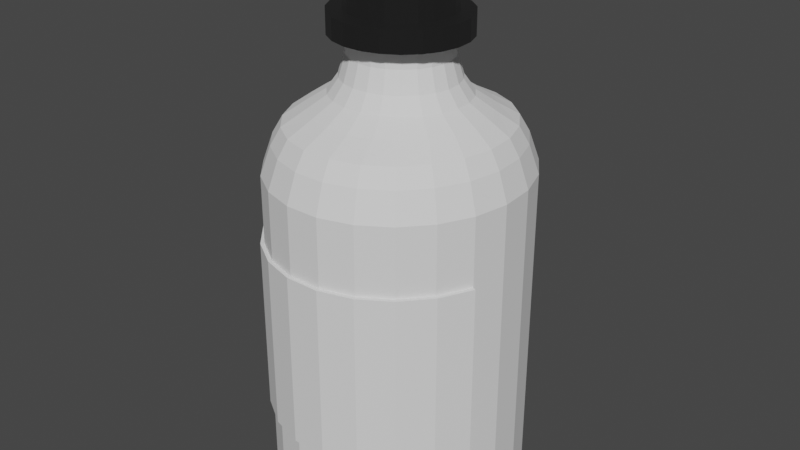 # Source: M_Flasche.blend  (saved by Blender 2.80.75; exported with 4.5.12 LTS)
import bpy
from mathutils import Matrix  # noqa: F401  (used for matrix-valued properties, if any)

bpy.ops.wm.read_factory_settings(use_empty=True)
scene = bpy.context.scene
scene.name = 'Scene'

# ---- collections
col_collection = bpy.data.collections.new('Collection'); scene.collection.children.link(col_collection)

# ---- materials (node trees are filled in below, after node groups)
mat_mat_deckel = bpy.data.materials.new('Mat_Deckel')
mat_mat_deckel.use_transparent_shadow = False

# ---- material node trees
mat_mat_deckel.use_nodes = True; mat_mat_deckel.node_tree.nodes.clear()
_N = mat_mat_deckel.node_tree.nodes; _L = mat_mat_deckel.node_tree.links
n0 = _N.new('ShaderNodeOutputMaterial'); n0.name = 'Material Output'; n0.location = (300, 300)
n1 = _N.new('ShaderNodeBsdfPrincipled'); n1.name = 'Principled BSDF'; n1.location = (10, 300)
n1.distribution = 'GGX'
n1.subsurface_method = 'BURLEY'
n1.inputs[0].default_value = (0.0, 0.0, 0.0, 1.0)
n1.inputs[3].default_value = 1.45
n1.inputs[13].default_value = 0.1227
n1.inputs[27].default_value = (0.01089, 0.01089, 0.01089, 1.0)
n1.inputs[28].default_value = 1.0
_L.new(n1.outputs[0], n0.inputs[0])
n0.is_active_output = True

# ---- world
world_world = bpy.data.worlds.new('World'); scene.world = world_world
world_world.use_nodes = True; world_world.node_tree.nodes.clear()
_N = world_world.node_tree.nodes; _L = world_world.node_tree.links
n0 = _N.new('ShaderNodeOutputWorld'); n0.name = 'World Output'; n0.location = (300, 300)
n1 = _N.new('ShaderNodeBackground'); n1.name = 'Background'; n1.location = (10, 300)
n1.inputs[0].default_value = (0.05088, 0.05088, 0.05088, 1.0)
_L.new(n1.outputs[0], n0.inputs[0])
n0.is_active_output = True
world_world.color = (0.05088, 0.05088, 0.05088)
world_world.use_sun_shadow = False
world_world.sun_shadow_jitter_overblur = 0.0

# ---- meshes
me_cylinder_001 = bpy.data.meshes.new('Cylinder.001')
me_cylinder_001.from_pydata([(7.386e-09, 0.2991, 0.0), (5.47e-09, 0.3352, 0.8387), (0.07653, 0.288, 0.0), (0.08578, 0.3228, 0.8387), (0.1474, 0.2555, 0.0), (0.1652, 0.2864, 0.8387), (0.2073, 0.2041, 0.0), (0.2324, 0.2288, 0.8387), (0.2518, 0.1376, 0.0), (0.2823, 0.1542, 0.8387), (0.2777, 0.06084, 0.0), (0.3113, 0.0682, 0.8387), (0.283, -0.02041, 0.0), (0.3172, -0.02287, 0.8387), (0.2673, -0.1001, 0.0), (0.2996, -0.1123, 0.8387), (0.2317, -0.1725, 0.0), (0.2597, -0.1933, 0.8387), (0.179, -0.232, 0.0), (0.2006, -0.26, 0.8387), (0.113, -0.2743, 0.0), (0.1267, -0.3074, 0.8387), (0.03862, -0.2963, 0.0), (0.04329, -0.3321, 0.8387), (-0.03862, -0.2963, 0.0), (-0.04329, -0.3321, 0.8387), (-0.113, -0.2743, 0.0), (-0.1267, -0.3074, 0.8387), (-0.179, -0.232, 0.0), (-0.2006, -0.26, 0.8387), (-0.2317, -0.1725, 0.0), (-0.2597, -0.1933, 0.8387), (-0.2673, -0.1001, 0.0), (-0.2996, -0.1123, 0.8387), (-0.283, -0.02041, 0.0), (-0.3172, -0.02287, 0.8387), (-0.2777, 0.06084, 0.0), (-0.3113, 0.0682, 0.8387), (-0.2518, 0.1376, 0.0), (-0.2823, 0.1542, 0.8387), (-0.2073, 0.2041, 0.0), (-0.2324, 0.2288, 0.8387), (-0.1474, 0.2555, 0.0), (-0.1652, 0.2864, 0.8387), (-0.07653, 0.288, 0.0), (-0.08578, 0.3228, 0.8387), (1.109e-08, 0.2832, 0.9537), (0.07246, 0.2727, 0.9537), (0.1395, 0.2419, 0.9537), (0.1963, 0.1933, 0.9537), (0.2385, 0.1303, 0.9537), (0.263, 0.05761, 0.9537), (0.2679, -0.01932, 0.9537), (0.2531, -0.09482, 0.9537), (0.2194, -0.1633, 0.9537), (0.1695, -0.2196, 0.9537), (0.107, -0.2597, 0.9537), (0.03657, -0.2805, 0.9537), (-0.03657, -0.2805, 0.9537), (-0.107, -0.2597, 0.9537), (-0.1695, -0.2196, 0.9537), (-0.2194, -0.1633, 0.9537), (-0.2531, -0.09482, 0.9537), (-0.2679, -0.01932, 0.9537), (-0.263, 0.05761, 0.9537), (-0.2385, 0.1303, 0.9537), (-0.1963, 0.1933, 0.9537), (-0.1395, 0.2419, 0.9537), (-0.07246, 0.2727, 0.9537), (1.042e-08, 0.2177, 0.9869), (0.06033, 0.2096, 0.9869), (0.1162, 0.186, 0.9869), (0.1634, 0.1486, 0.9869), (0.1985, 0.1002, 0.9869), (0.2189, 0.0443, 0.9869), (0.2231, -0.01485, 0.9869), (0.2107, -0.07289, 0.9869), (0.1827, -0.1255, 0.9869), (0.1411, -0.1689, 0.9869), (0.08908, -0.1997, 0.9869), (0.03045, -0.2157, 0.9869), (-0.03045, -0.2157, 0.9869), (-0.08908, -0.1997, 0.9869), (-0.1411, -0.1689, 0.9869), (-0.1827, -0.1255, 0.9869), (-0.2107, -0.07289, 0.9869), (-0.2231, -0.01485, 0.9869), (-0.2189, 0.0443, 0.9869), (-0.1985, 0.1002, 0.9869), (-0.1634, 0.1486, 0.9869), (-0.1162, 0.186, 0.9869), (-0.06033, 0.2096, 0.9869), (-0.04633, 0.161, 1.02), (-0.08922, 0.1428, 1.02), (-0.1255, 0.1141, 1.02), (-0.1525, 0.07692, 1.02), (-0.1681, 0.03402, 1.02), (-0.1713, -0.0114, 1.02), (-0.1618, -0.05598, 1.02), (-0.1403, -0.0964, 1.02), (-0.1084, -0.1297, 1.02), (-0.06841, -0.1533, 1.02), (-0.02338, -0.1656, 1.02), (0.02338, -0.1656, 1.02), (0.06841, -0.1533, 1.02), (0.1084, -0.1297, 1.02), (0.1403, -0.0964, 1.02), (0.1618, -0.05598, 1.02), (0.1713, -0.0114, 1.02), (0.1681, 0.03402, 1.02), (0.1525, 0.07692, 1.02), (0.1255, 0.1141, 1.02), (0.08922, 0.1428, 1.02), (0.04633, 0.161, 1.02), (1.123e-08, 0.1672, 1.02), (-0.08578, 0.3228, 0.03975), (-0.1652, 0.2864, 0.03975), (-0.2324, 0.2288, 0.03975), (-0.2823, 0.1542, 0.03975), (-0.3113, 0.0682, 0.03975), (-0.3172, -0.02287, 0.03975), (-0.2996, -0.1123, 0.03975), (-0.2597, -0.1933, 0.03975), (-0.2006, -0.26, 0.03975), (-0.1267, -0.3074, 0.03975), (-0.04329, -0.3321, 0.03975), (0.04329, -0.3321, 0.03975), (0.1267, -0.3074, 0.03975), (0.2006, -0.26, 0.03975), (0.2597, -0.1933, 0.03975), (0.2996, -0.1123, 0.03975), (0.3172, -0.02287, 0.03975), (0.3113, 0.0682, 0.03975), (0.2823, 0.1542, 0.03975), (0.2324, 0.2288, 0.03975), (0.1652, 0.2864, 0.03975), (0.08578, 0.3228, 0.03975), (5.47e-09, 0.3352, 0.03975), (-0.1524, 0.2642, 0.9106), (-0.2763, -0.1035, 0.9106), (0.03993, -0.3063, 0.9106), (0.2926, -0.0211, 0.9106), (-0.07912, 0.2977, 0.9106), (-0.2871, 0.0629, 0.9106), (-0.2926, -0.0211, 0.9106), (-0.1168, -0.2836, 0.9106), (-0.03993, -0.3063, 0.9106), (0.07912, 0.2977, 0.9106), (8.282e-09, 0.3092, 0.9106), (0.2396, -0.1783, 0.9106), (0.2763, -0.1035, 0.9106), (0.2143, 0.211, 0.9106), (0.1524, 0.2642, 0.9106), (-0.2143, 0.211, 0.9106), (-0.2604, 0.1422, 0.9106), (-0.2396, -0.1783, 0.9106), (-0.1851, -0.2398, 0.9106), (0.1168, -0.2836, 0.9106), (0.1851, -0.2398, 0.9106), (0.2871, 0.0629, 0.9106), (0.2604, 0.1422, 0.9106), (-0.039, 0.1355, 1.058), (-0.07511, 0.1202, 1.058), (-0.1056, 0.09606, 1.058), (-0.1283, 0.06475, 1.058), (-0.1415, 0.02864, 1.058), (-0.1442, -0.009602, 1.058), (-0.1362, -0.04713, 1.058), (-0.1181, -0.08116, 1.058), (-0.09122, -0.1092, 1.058), (-0.05759, -0.1291, 1.058), (-0.01968, -0.1394, 1.058), (0.01968, -0.1394, 1.058), (0.05759, -0.1291, 1.058), (0.09122, -0.1092, 1.058), (0.1181, -0.08116, 1.058), (0.1362, -0.04713, 1.058), (0.1442, -0.01095, 1.058), (0.1415, 0.02864, 1.058), (0.1283, 0.06475, 1.058), (0.1056, 0.09606, 1.058), (0.07511, 0.1202, 1.058), (0.039, 0.1355, 1.058), (1.081e-08, 0.1407, 1.058), (-0.03457, 0.1201, 1.111), (-0.06657, 0.1066, 1.111), (-0.09364, 0.08515, 1.111), (-0.1138, 0.0574, 1.111), (-0.1254, 0.02539, 1.111), (-0.1278, -0.008506, 1.111), (-0.1207, -0.04177, 1.111), (-0.1047, -0.07193, 1.111), (-0.08086, -0.09675, 1.111), (-0.05104, -0.1144, 1.111), (-0.01745, -0.1236, 1.111), (0.01745, -0.1236, 1.111), (0.05104, -0.1144, 1.111), (0.08086, -0.09675, 1.111), (0.1047, -0.07193, 1.111), (0.1207, -0.04177, 1.111), (0.1278, -0.008506, 1.111), (0.1254, 0.02539, 1.111), (0.1138, 0.0574, 1.111), (0.09364, 0.08515, 1.111), (0.06657, 0.1066, 1.111), (0.03457, 0.1201, 1.111), (1.159e-08, 0.1247, 1.111), (-0.03483, 0.121, 1.159), (-0.06708, 0.1074, 1.159), (-0.09435, 0.0858, 1.159), (-0.1146, 0.05783, 1.159), (-0.1264, 0.02558, 1.159), (-0.1288, -0.008571, 1.159), (-0.1216, -0.04209, 1.159), (-0.1055, -0.07248, 1.159), (-0.08147, -0.09749, 1.159), (-0.05143, -0.1153, 1.159), (-0.01758, -0.1245, 1.159), (0.01758, -0.1245, 1.159), (0.05143, -0.1153, 1.159), (0.08147, -0.09749, 1.159), (0.1055, -0.07248, 1.159), (0.1216, -0.04209, 1.159), (0.1288, -0.008571, 1.159), (0.1264, 0.02558, 1.159), (0.1146, 0.05783, 1.159), (0.09435, 0.0858, 1.159), (0.06708, 0.1074, 1.159), (0.03483, 0.121, 1.159), (1.234e-08, 0.1257, 1.159), (0.2996, -0.1123, 0.6649), (0.2597, -0.1933, 0.6649), (0.2006, -0.26, 0.6649), (0.1267, -0.3074, 0.6649), (0.04329, -0.3321, 0.6649), (-0.04329, -0.3321, 0.6649), (-0.1267, -0.3074, 0.6649), (-0.2006, -0.26, 0.6649), (-0.2597, -0.1933, 0.6649), (-0.2996, -0.1123, 0.6649), (-0.2996, -0.1123, 0.2136), (-0.2597, -0.1933, 0.2136), (-0.2006, -0.26, 0.2136), (-0.1267, -0.3074, 0.2136), (-0.04329, -0.3321, 0.2136), (0.04329, -0.3321, 0.2136), (0.1267, -0.3074, 0.2136), (0.2006, -0.26, 0.2136), (0.2597, -0.1933, 0.2136), (0.2996, -0.1123, 0.2136)], [], [(137, 1, 3, 136), (136, 3, 5, 135), (135, 5, 7, 134), (134, 7, 9, 133), (133, 9, 11, 132), (132, 11, 13, 131), (131, 13, 15, 130), (130, 15, 17, 129), (129, 17, 19, 128), (128, 19, 21, 127), (127, 21, 23, 126), (126, 23, 25, 125), (125, 25, 27, 124), (124, 27, 29, 123), (123, 29, 31, 122), (122, 31, 33, 121), (121, 33, 35, 120), (120, 35, 37, 119), (119, 37, 39, 118), (118, 39, 41, 117), (117, 41, 43, 116), (159, 160, 50, 51), (116, 43, 45, 115), (115, 45, 1, 137), (0, 2, 4, 6, 8, 10, 12, 14, 16, 18, 20, 22, 24, 26, 28, 30, 32, 34, 36, 38, 40, 42, 44), (51, 50, 73, 74), (157, 158, 55, 56), (155, 156, 60, 61), (153, 154, 65, 66), (151, 152, 48, 49), (149, 150, 53, 54), (147, 148, 46, 47), (145, 146, 58, 59), (143, 144, 63, 64), (148, 142, 68, 46), (141, 159, 51, 52), (140, 157, 56, 57), (139, 155, 61, 62), (138, 153, 66, 67), (160, 151, 49, 50), (158, 149, 54, 55), (156, 145, 59, 60), (154, 143, 64, 65), (152, 147, 47, 48), (150, 141, 52, 53), (146, 140, 57, 58), (144, 139, 62, 63), (142, 138, 67, 68), (66, 65, 88, 89), (59, 58, 81, 82), (52, 51, 74, 75), (67, 66, 89, 90), (60, 59, 82, 83), (53, 52, 75, 76), (68, 67, 90, 91), (61, 60, 83, 84), (54, 53, 76, 77), (46, 68, 91, 69), (47, 46, 69, 70), (62, 61, 84, 85), (55, 54, 77, 78), (48, 47, 70, 71), (63, 62, 85, 86), (56, 55, 78, 79), (49, 48, 71, 72), (64, 63, 86, 87), (57, 56, 79, 80), (50, 49, 72, 73), (65, 64, 87, 88), (58, 57, 80, 81), (75, 74, 109, 108), (72, 71, 112, 111), (89, 88, 95, 94), (86, 85, 98, 97), (81, 80, 103, 102), (78, 77, 106, 105), (73, 72, 111, 110), (70, 69, 114, 113), (77, 76, 107, 106), (91, 90, 93, 92), (83, 82, 101, 100), (28, 123, 122, 30), (84, 83, 100, 99), (76, 75, 108, 107), (90, 89, 94, 93), (87, 86, 97, 96), (82, 81, 102, 101), (79, 78, 105, 104), (74, 73, 110, 109), (71, 70, 113, 112), (88, 87, 96, 95), (85, 84, 99, 98), (69, 91, 92, 114), (17, 15, 150, 149), (14, 130, 129, 16), (0, 137, 136, 2), (80, 79, 104, 103), (30, 122, 121, 32), (16, 129, 128, 18), (2, 136, 135, 4), (32, 121, 120, 34), (18, 128, 127, 20), (4, 135, 134, 6), (34, 120, 119, 36), (20, 127, 126, 22), (6, 134, 133, 8), (36, 119, 118, 38), (22, 126, 125, 24), (8, 133, 132, 10), (38, 118, 117, 40), (24, 125, 124, 26), (10, 132, 131, 12), (40, 117, 116, 42), (26, 124, 123, 28), (12, 131, 130, 14), (42, 116, 115, 44), (45, 43, 138, 142), (25, 23, 140, 146), (43, 41, 153, 138), (3, 1, 148, 147), (35, 33, 139, 144), (9, 7, 151, 160), (27, 25, 146, 145), (11, 9, 160, 159), (44, 115, 137, 0), (19, 17, 149, 158), (37, 35, 144, 143), (21, 19, 158, 157), (29, 27, 145, 156), (1, 45, 142, 148), (31, 29, 156, 155), (39, 37, 143, 154), (13, 11, 159, 141), (41, 39, 154, 153), (5, 3, 147, 152), (23, 21, 157, 140), (7, 5, 152, 151), (15, 13, 141, 150), (33, 31, 155, 139), (99, 100, 169, 168), (106, 107, 176, 175), (93, 94, 163, 162), (92, 93, 162, 161), (114, 92, 161, 183), (108, 109, 178, 177), (95, 96, 165, 164), (105, 106, 175, 174), (94, 95, 164, 163), (110, 111, 180, 179), (96, 97, 166, 165), (101, 102, 171, 170), (112, 113, 182, 181), (111, 112, 181, 180), (98, 99, 168, 167), (97, 98, 167, 166), (100, 101, 170, 169), (107, 108, 177, 176), (102, 103, 172, 171), (109, 110, 179, 178), (103, 104, 173, 172), (113, 114, 183, 182), (104, 105, 174, 173), (165, 166, 189, 188), (166, 167, 190, 189), (181, 182, 205, 204), (167, 168, 191, 190), (182, 183, 206, 205), (161, 162, 185, 184), (169, 170, 193, 192), (168, 169, 192, 191), (176, 177, 200, 199), (171, 172, 195, 194), (170, 171, 194, 193), (178, 179, 202, 201), (173, 174, 197, 196), (172, 173, 196, 195), (162, 163, 186, 185), (175, 176, 199, 198), (174, 175, 198, 197), (183, 161, 184, 206), (164, 165, 188, 187), (177, 178, 201, 200), (163, 164, 187, 186), (180, 181, 204, 203), (179, 180, 203, 202), (187, 188, 211, 210), (200, 201, 224, 223), (186, 187, 210, 209), (203, 204, 227, 226), (202, 203, 226, 225), (188, 189, 212, 211), (189, 190, 213, 212), (204, 205, 228, 227), (190, 191, 214, 213), (205, 206, 229, 228), (184, 185, 208, 207), (192, 193, 216, 215), (191, 192, 215, 214), (199, 200, 223, 222), (194, 195, 218, 217), (193, 194, 217, 216), (201, 202, 225, 224), (196, 197, 220, 219), (195, 196, 219, 218), (185, 186, 209, 208), (198, 199, 222, 221), (197, 198, 221, 220), (206, 184, 207, 229), (249, 230, 231, 248), (248, 231, 232, 247), (247, 232, 233, 246), (246, 233, 234, 245), (245, 234, 235, 244), (244, 235, 236, 243), (243, 236, 237, 242), (242, 237, 238, 241), (241, 238, 239, 240)])
_uv = me_cylinder_001.uv_layers.new(name='UVMap')
_uv.uv.foreach_set('vector', [1.0, 0.544, 1.0, 1.0, 0.9565, 1.0, 0.9565, 0.544, 0.9565, 0.544, 0.9565, 1.0, 0.913, 1.0, 0.913, 0.544, 0.913, 0.544, 0.913, 1.0, 0.8696, 1.0, 0.8696, 0.544, 0.8696, 0.544, 0.8696, 1.0, 0.8261, 1.0, 0.8261, 0.544, 0.8261, 0.544, 0.8261, 1.0, 0.7826, 1.0, 0.7826, 0.544, 0.7826, 0.544, 0.7826, 1.0, 0.7391, 1.0, 0.7391, 0.544, 0.7391, 0.544, 0.7391, 1.0, 0.6957, 1.0, 0.6957, 0.544, 0.6957, 0.544, 0.6957, 1.0, 0.6522, 1.0, 0.6522, 0.544, 0.6522, 0.544, 0.6522, 1.0, 0.6087, 1.0, 0.6087, 0.544, 0.6087, 0.544, 0.6087, 1.0, 0.5652, 1.0, 0.5652, 0.544, 0.5652, 0.544, 0.5652, 1.0, 0.5217, 1.0, 0.5217, 0.544, 0.5217, 0.544, 0.5217, 1.0, 0.4783, 1.0, 0.4783, 0.544, 0.4783, 0.544, 0.4783, 1.0, 0.4348, 1.0, 0.4348, 0.544, 0.4348, 0.544, 0.4348, 1.0, 0.3913, 1.0, 0.3913, 0.544, 0.3913, 0.544, 0.3913, 1.0, 0.3478, 1.0, 0.3478, 0.544, 0.3478, 0.544, 0.3478, 1.0, 0.3043, 1.0, 0.3043, 0.544, 0.3043, 0.544, 0.3043, 1.0, 0.2609, 1.0, 0.2609, 0.544, 0.2609, 0.544, 0.2609, 1.0, 0.2174, 1.0, 0.2174, 0.544, 0.2174, 0.544, 0.2174, 1.0, 0.1739, 1.0, 0.1739, 0.544, 0.1739, 0.544, 0.1739, 1.0, 0.1304, 1.0, 0.1304, 0.544, 0.1304, 0.544, 0.1304, 1.0, 0.08696, 1.0, 0.08696, 0.544, 0.7826, 1.0, 0.8261, 1.0, 0.8261, 1.0, 0.7826, 1.0, 0.08696, 0.544, 0.08696, 1.0, 0.04348, 1.0, 0.04348, 0.544, 0.04348, 0.544, 0.04348, 1.0, 1.565e-07, 1.0, 1.565e-07, 0.544, 0.75, 0.49, 0.8148, 0.4811, 0.8747, 0.4551, 0.9254, 0.4138, 0.9631, 0.3604, 0.985, 0.2988, 0.9894, 0.2336, 0.9761, 0.1696, 0.9461, 0.1116, 0.9015, 0.06383, 0.8456, 0.02987, 0.7827, 0.01224, 0.7173, 0.01224, 0.6544, 0.02987, 0.5985, 0.06383, 0.5539, 0.1116, 0.5239, 0.1696, 0.5106, 0.2336, 0.515, 0.2988, 0.5369, 0.3604, 0.5746, 0.4138, 0.6253, 0.4551, 0.6852, 0.4811, 0.7826, 1.0, 0.8261, 1.0, 0.8261, 1.0, 0.7826, 1.0, 0.5652, 1.0, 0.6087, 1.0, 0.6087, 1.0, 0.5652, 1.0, 0.3478, 1.0, 0.3913, 1.0, 0.3913, 1.0, 0.3478, 1.0, 0.1304, 1.0, 0.1739, 1.0, 0.1739, 1.0, 0.1304, 1.0, 0.8696, 1.0, 0.913, 1.0, 0.913, 1.0, 0.8696, 1.0, 0.6522, 1.0, 0.6957, 1.0, 0.6957, 1.0, 0.6522, 1.0, 0.9565, 1.0, 1.0, 1.0, 1.0, 1.0, 0.9565, 1.0, 0.4348, 1.0, 0.4783, 1.0, 0.4783, 1.0, 0.4348, 1.0, 0.2174, 1.0, 0.2609, 1.0, 0.2609, 1.0, 0.2174, 1.0, 1.565e-07, 1.0, 0.04348, 1.0, 0.04348, 1.0, 1.565e-07, 1.0, 0.7391, 1.0, 0.7826, 1.0, 0.7826, 1.0, 0.7391, 1.0, 0.5217, 1.0, 0.5652, 1.0, 0.5652, 1.0, 0.5217, 1.0, 0.3043, 1.0, 0.3478, 1.0, 0.3478, 1.0, 0.3043, 1.0, 0.08696, 1.0, 0.1304, 1.0, 0.1304, 1.0, 0.08696, 1.0, 0.8261, 1.0, 0.8696, 1.0, 0.8696, 1.0, 0.8261, 1.0, 0.6087, 1.0, 0.6522, 1.0, 0.6522, 1.0, 0.6087, 1.0, 0.3913, 1.0, 0.4348, 1.0, 0.4348, 1.0, 0.3913, 1.0, 0.1739, 1.0, 0.2174, 1.0, 0.2174, 1.0, 0.1739, 1.0, 0.913, 1.0, 0.9565, 1.0, 0.9565, 1.0, 0.913, 1.0, 0.6957, 1.0, 0.7391, 1.0, 0.7391, 1.0, 0.6957, 1.0, 0.4783, 1.0, 0.5217, 1.0, 0.5217, 1.0, 0.4783, 1.0, 0.2609, 1.0, 0.3043, 1.0, 0.3043, 1.0, 0.2609, 1.0, 0.04348, 1.0, 0.08696, 1.0, 0.08696, 1.0, 0.04348, 1.0, 0.1304, 1.0, 0.1739, 1.0, 0.1739, 1.0, 0.1304, 1.0, 0.4348, 1.0, 0.4783, 1.0, 0.4783, 1.0, 0.4348, 1.0, 0.7391, 1.0, 0.7826, 1.0, 0.7826, 1.0, 0.7391, 1.0, 0.08696, 1.0, 0.1304, 1.0, 0.1304, 1.0, 0.08696, 1.0, 0.3913, 1.0, 0.4348, 1.0, 0.4348, 1.0, 0.3913, 1.0, 0.6957, 1.0, 0.7391, 1.0, 0.7391, 1.0, 0.6957, 1.0, 0.04348, 1.0, 0.08696, 1.0, 0.08696, 1.0, 0.04348, 1.0, 0.3478, 1.0, 0.3913, 1.0, 0.3913, 1.0, 0.3478, 1.0, 0.6522, 1.0, 0.6957, 1.0, 0.6957, 1.0, 0.6522, 1.0, 1.565e-07, 1.0, 0.04348, 1.0, 0.04348, 1.0, 1.565e-07, 1.0, 0.9565, 1.0, 1.0, 1.0, 1.0, 1.0, 0.9565, 1.0, 0.3043, 1.0, 0.3478, 1.0, 0.3478, 1.0, 0.3043, 1.0, 0.6087, 1.0, 0.6522, 1.0, 0.6522, 1.0, 0.6087, 1.0, 0.913, 1.0, 0.9565, 1.0, 0.9565, 1.0, 0.913, 1.0, 0.2609, 1.0, 0.3043, 1.0, 0.3043, 1.0, 0.2609, 1.0, 0.5652, 1.0, 0.6087, 1.0, 0.6087, 1.0, 0.5652, 1.0, 0.8696, 1.0, 0.913, 1.0, 0.913, 1.0, 0.8696, 1.0, 0.2174, 1.0, 0.2609, 1.0, 0.2609, 1.0, 0.2174, 1.0, 0.5217, 1.0, 0.5652, 1.0, 0.5652, 1.0, 0.5217, 1.0, 0.8261, 1.0, 0.8696, 1.0, 0.8696, 1.0, 0.8261, 1.0, 0.1739, 1.0, 0.2174, 1.0, 0.2174, 1.0, 0.1739, 1.0, 0.4783, 1.0, 0.5217, 1.0, 0.5217, 1.0, 0.4783, 1.0, 0.7391, 1.0, 0.7826, 1.0, 0.7826, 1.0, 0.7391, 1.0, 0.8696, 1.0, 0.913, 1.0, 0.913, 1.0, 0.8696, 1.0, 0.1304, 1.0, 0.1739, 1.0, 0.1739, 1.0, 0.1304, 1.0, 0.2609, 1.0, 0.3043, 1.0, 0.3043, 1.0, 0.2609, 1.0, 0.4783, 1.0, 0.5217, 1.0, 0.5217, 1.0, 0.4783, 1.0, 0.6087, 1.0, 0.6522, 1.0, 0.6522, 1.0, 0.6087, 1.0, 0.8261, 1.0, 0.8696, 1.0, 0.8696, 1.0, 0.8261, 1.0, 0.9565, 1.0, 1.0, 1.0, 1.0, 1.0, 0.9565, 1.0, 0.6522, 1.0, 0.6957, 1.0, 0.6957, 1.0, 0.6522, 1.0, 0.04348, 1.0, 0.08696, 1.0, 0.08696, 1.0, 0.04348, 1.0, 0.3913, 1.0, 0.4348, 1.0, 0.4348, 1.0, 0.3913, 1.0, 0.3913, 0.5, 0.3913, 0.544, 0.3478, 0.544, 0.3478, 0.5, 0.3478, 1.0, 0.3913, 1.0, 0.3913, 1.0, 0.3478, 1.0, 0.6957, 1.0, 0.7391, 1.0, 0.7391, 1.0, 0.6957, 1.0, 0.08696, 1.0, 0.1304, 1.0, 0.1304, 1.0, 0.08696, 1.0, 0.2174, 1.0, 0.2609, 1.0, 0.2609, 1.0, 0.2174, 1.0, 0.4348, 1.0, 0.4783, 1.0, 0.4783, 1.0, 0.4348, 1.0, 0.5652, 1.0, 0.6087, 1.0, 0.6087, 1.0, 0.5652, 1.0, 0.7826, 1.0, 0.8261, 1.0, 0.8261, 1.0, 0.7826, 1.0, 0.913, 1.0, 0.9565, 1.0, 0.9565, 1.0, 0.913, 1.0, 0.1739, 1.0, 0.2174, 1.0, 0.2174, 1.0, 0.1739, 1.0, 0.3043, 1.0, 0.3478, 1.0, 0.3478, 1.0, 0.3043, 1.0, 1.565e-07, 1.0, 0.04348, 1.0, 0.04348, 1.0, 1.565e-07, 1.0, 0.6522, 1.0, 0.6957, 1.0, 0.6957, 1.0, 0.6522, 1.0, 0.6957, 0.5, 0.6957, 0.544, 0.6522, 0.544, 0.6522, 0.5, 1.0, 0.5, 1.0, 0.544, 0.9565, 0.544, 0.9565, 0.5, 0.5217, 1.0, 0.5652, 1.0, 0.5652, 1.0, 0.5217, 1.0, 0.3478, 0.5, 0.3478, 0.544, 0.3043, 0.544, 0.3043, 0.5, 0.6522, 0.5, 0.6522, 0.544, 0.6087, 0.544, 0.6087, 0.5, 0.9565, 0.5, 0.9565, 0.544, 0.913, 0.544, 0.913, 0.5, 0.3043, 0.5, 0.3043, 0.544, 0.2609, 0.544, 0.2609, 0.5, 0.6087, 0.5, 0.6087, 0.544, 0.5652, 0.544, 0.5652, 0.5, 0.913, 0.5, 0.913, 0.544, 0.8696, 0.544, 0.8696, 0.5, 0.2609, 0.5, 0.2609, 0.544, 0.2174, 0.544, 0.2174, 0.5, 0.5652, 0.5, 0.5652, 0.544, 0.5217, 0.544, 0.5217, 0.5, 0.8696, 0.5, 0.8696, 0.544, 0.8261, 0.544, 0.8261, 0.5, 0.2174, 0.5, 0.2174, 0.544, 0.1739, 0.544, 0.1739, 0.5, 0.5217, 0.5, 0.5217, 0.544, 0.4783, 0.544, 0.4783, 0.5, 0.8261, 0.5, 0.8261, 0.544, 0.7826, 0.544, 0.7826, 0.5, 0.1739, 0.5, 0.1739, 0.544, 0.1304, 0.544, 0.1304, 0.5, 0.4783, 0.5, 0.4783, 0.544, 0.4348, 0.544, 0.4348, 0.5, 0.7826, 0.5, 0.7826, 0.544, 0.7391, 0.544, 0.7391, 0.5, 0.1304, 0.5, 0.1304, 0.544, 0.08696, 0.544, 0.08696, 0.5, 0.4348, 0.5, 0.4348, 0.544, 0.3913, 0.544, 0.3913, 0.5, 0.7391, 0.5, 0.7391, 0.544, 0.6957, 0.544, 0.6957, 0.5, 0.08696, 0.5, 0.08696, 0.544, 0.04348, 0.544, 0.04348, 0.5, 0.04348, 1.0, 0.08696, 1.0, 0.08696, 1.0, 0.04348, 1.0, 0.4783, 1.0, 0.5217, 1.0, 0.5217, 1.0, 0.4783, 1.0, 0.08696, 1.0, 0.1304, 1.0, 0.1304, 1.0, 0.08696, 1.0, 0.9565, 1.0, 1.0, 1.0, 1.0, 1.0, 0.9565, 1.0, 0.2609, 1.0, 0.3043, 1.0, 0.3043, 1.0, 0.2609, 1.0, 0.8261, 1.0, 0.8696, 1.0, 0.8696, 1.0, 0.8261, 1.0, 0.4348, 1.0, 0.4783, 1.0, 0.4783, 1.0, 0.4348, 1.0, 0.7826, 1.0, 0.8261, 1.0, 0.8261, 1.0, 0.7826, 1.0, 0.04348, 0.5, 0.04348, 0.544, 1.565e-07, 0.544, 1.565e-07, 0.5, 0.6087, 1.0, 0.6522, 1.0, 0.6522, 1.0, 0.6087, 1.0, 0.2174, 1.0, 0.2609, 1.0, 0.2609, 1.0, 0.2174, 1.0, 0.5652, 1.0, 0.6087, 1.0, 0.6087, 1.0, 0.5652, 1.0, 0.3913, 1.0, 0.4348, 1.0, 0.4348, 1.0, 0.3913, 1.0, 1.565e-07, 1.0, 0.04348, 1.0, 0.04348, 1.0, 1.565e-07, 1.0, 0.3478, 1.0, 0.3913, 1.0, 0.3913, 1.0, 0.3478, 1.0, 0.1739, 1.0, 0.2174, 1.0, 0.2174, 1.0, 0.1739, 1.0, 0.7391, 1.0, 0.7826, 1.0, 0.7826, 1.0, 0.7391, 1.0, 0.1304, 1.0, 0.1739, 1.0, 0.1739, 1.0, 0.1304, 1.0, 0.913, 1.0, 0.9565, 1.0, 0.9565, 1.0, 0.913, 1.0, 0.5217, 1.0, 0.5652, 1.0, 0.5652, 1.0, 0.5217, 1.0, 0.8696, 1.0, 0.913, 1.0, 0.913, 1.0, 0.8696, 1.0, 0.6957, 1.0, 0.7391, 1.0, 0.7391, 1.0, 0.6957, 1.0, 0.3043, 1.0, 0.3478, 1.0, 0.3478, 1.0, 0.3043, 1.0, 0.3478, 1.0, 0.3913, 1.0, 0.3913, 1.0, 0.3478, 1.0, 0.6522, 1.0, 0.6957, 1.0, 0.6957, 1.0, 0.6522, 1.0, 0.08696, 1.0, 0.1304, 1.0, 0.1304, 1.0, 0.08696, 1.0, 0.04348, 1.0, 0.08696, 1.0, 0.08696, 1.0, 0.04348, 1.0, 1.565e-07, 1.0, 0.04348, 1.0, 0.04348, 1.0, 1.565e-07, 1.0, 0.7391, 1.0, 0.7826, 1.0, 0.7826, 1.0, 0.7391, 1.0, 0.1739, 1.0, 0.2174, 1.0, 0.2174, 1.0, 0.1739, 1.0, 0.6087, 1.0, 0.6522, 1.0, 0.6522, 1.0, 0.6087, 1.0, 0.1304, 1.0, 0.1739, 1.0, 0.1739, 1.0, 0.1304, 1.0, 0.8261, 1.0, 0.8696, 1.0, 0.8696, 1.0, 0.8261, 1.0, 0.2174, 1.0, 0.2609, 1.0, 0.2609, 1.0, 0.2174, 1.0, 0.4348, 1.0, 0.4783, 1.0, 0.4783, 1.0, 0.4348, 1.0, 0.913, 1.0, 0.9565, 1.0, 0.9565, 1.0, 0.913, 1.0, 0.8696, 1.0, 0.913, 1.0, 0.913, 1.0, 0.8696, 1.0, 0.3043, 1.0, 0.3478, 1.0, 0.3478, 1.0, 0.3043, 1.0, 0.2609, 1.0, 0.3043, 1.0, 0.3043, 1.0, 0.2609, 1.0, 0.3913, 1.0, 0.4348, 1.0, 0.4348, 1.0, 0.3913, 1.0, 0.6957, 1.0, 0.7391, 1.0, 0.7391, 1.0, 0.6957, 1.0, 0.4783, 1.0, 0.5217, 1.0, 0.5217, 1.0, 0.4783, 1.0, 0.7826, 1.0, 0.8261, 1.0, 0.8261, 1.0, 0.7826, 1.0, 0.5217, 1.0, 0.5652, 1.0, 0.5652, 1.0, 0.5217, 1.0, 0.9565, 1.0, 1.0, 1.0, 1.0, 1.0, 0.9565, 1.0, 0.5652, 1.0, 0.6087, 1.0, 0.6087, 1.0, 0.5652, 1.0, 0.2174, 1.0, 0.2609, 1.0, 0.2609, 1.0, 0.2174, 1.0, 0.2609, 1.0, 0.3043, 1.0, 0.3043, 1.0, 0.2609, 1.0, 0.913, 1.0, 0.9565, 1.0, 0.9565, 1.0, 0.913, 1.0, 0.3043, 1.0, 0.3478, 1.0, 0.3478, 1.0, 0.3043, 1.0, 0.9565, 1.0, 1.0, 1.0, 1.0, 1.0, 0.9565, 1.0, 0.04348, 1.0, 0.08696, 1.0, 0.08696, 1.0, 0.04348, 1.0, 0.3913, 1.0, 0.4348, 1.0, 0.4348, 1.0, 0.3913, 1.0, 0.3478, 1.0, 0.3913, 1.0, 0.3913, 1.0, 0.3478, 1.0, 0.6957, 1.0, 0.7391, 1.0, 0.7391, 1.0, 0.6957, 1.0, 0.4783, 1.0, 0.5217, 1.0, 0.5217, 1.0, 0.4783, 1.0, 0.4348, 1.0, 0.4783, 1.0, 0.4783, 1.0, 0.4348, 1.0, 0.7826, 1.0, 0.8261, 1.0, 0.8261, 1.0, 0.7826, 1.0, 0.5652, 1.0, 0.6087, 1.0, 0.6087, 1.0, 0.5652, 1.0, 0.5217, 1.0, 0.5652, 1.0, 0.5652, 1.0, 0.5217, 1.0, 0.08696, 1.0, 0.1304, 1.0, 0.1304, 1.0, 0.08696, 1.0, 0.6522, 1.0, 0.6957, 1.0, 0.6957, 1.0, 0.6522, 1.0, 0.6087, 1.0, 0.6522, 1.0, 0.6522, 1.0, 0.6087, 1.0, 1.565e-07, 1.0, 0.04348, 1.0, 0.04348, 1.0, 1.565e-07, 1.0, 0.1739, 1.0, 0.2174, 1.0, 0.2174, 1.0, 0.1739, 1.0, 0.7391, 1.0, 0.7826, 1.0, 0.7826, 1.0, 0.7391, 1.0, 0.1304, 1.0, 0.1739, 1.0, 0.1739, 1.0, 0.1304, 1.0, 0.8696, 1.0, 0.913, 1.0, 0.913, 1.0, 0.8696, 1.0, 0.8261, 1.0, 0.8696, 1.0, 0.8696, 1.0, 0.8261, 1.0, 0.1739, 1.0, 0.2174, 1.0, 0.2174, 1.0, 0.1739, 1.0, 0.7391, 1.0, 0.7826, 1.0, 0.7826, 1.0, 0.7391, 1.0, 0.1304, 1.0, 0.1739, 1.0, 0.1739, 1.0, 0.1304, 1.0, 0.8696, 1.0, 0.913, 1.0, 0.913, 1.0, 0.8696, 1.0, 0.8261, 1.0, 0.8696, 1.0, 0.8696, 1.0, 0.8261, 1.0, 0.2174, 1.0, 0.2609, 1.0, 0.2609, 1.0, 0.2174, 1.0, 0.2609, 1.0, 0.3043, 1.0, 0.3043, 1.0, 0.2609, 1.0, 0.913, 1.0, 0.9565, 1.0, 0.9565, 1.0, 0.913, 1.0, 0.3043, 1.0, 0.3478, 1.0, 0.3478, 1.0, 0.3043, 1.0, 0.9565, 1.0, 1.0, 1.0, 1.0, 1.0, 0.9565, 1.0, 0.04348, 1.0, 0.08696, 1.0, 0.08696, 1.0, 0.04348, 1.0, 0.3913, 1.0, 0.4348, 1.0, 0.4348, 1.0, 0.3913, 1.0, 0.3478, 1.0, 0.3913, 1.0, 0.3913, 1.0, 0.3478, 1.0, 0.6957, 1.0, 0.7391, 1.0, 0.7391, 1.0, 0.6957, 1.0, 0.4783, 1.0, 0.5217, 1.0, 0.5217, 1.0, 0.4783, 1.0, 0.4348, 1.0, 0.4783, 1.0, 0.4783, 1.0, 0.4348, 1.0, 0.7826, 1.0, 0.8261, 1.0, 0.8261, 1.0, 0.7826, 1.0, 0.5652, 1.0, 0.6087, 1.0, 0.6087, 1.0, 0.5652, 1.0, 0.5217, 1.0, 0.5652, 1.0, 0.5652, 1.0, 0.5217, 1.0, 0.08696, 1.0, 0.1304, 1.0, 0.1304, 1.0, 0.08696, 1.0, 0.6522, 1.0, 0.6957, 1.0, 0.6957, 1.0, 0.6522, 1.0, 0.6087, 1.0, 0.6522, 1.0, 0.6522, 1.0, 0.6087, 1.0, 1.565e-07, 1.0, 0.04348, 1.0, 0.04348, 1.0, 1.565e-07, 1.0, 0.6957, 0.544, 0.6957, 1.0, 0.6522, 1.0, 0.6522, 0.544, 0.6522, 0.544, 0.6522, 1.0, 0.6087, 1.0, 0.6087, 0.544, 0.6087, 0.544, 0.6087, 1.0, 0.5652, 1.0, 0.5652, 0.544, 0.5652, 0.544, 0.5652, 1.0, 0.5217, 1.0, 0.5217, 0.544, 0.5217, 0.544, 0.5217, 1.0, 0.4783, 1.0, 0.4783, 0.544, 0.4783, 0.544, 0.4783, 1.0, 0.4348, 1.0, 0.4348, 0.544, 0.4348, 0.544, 0.4348, 1.0, 0.3913, 1.0, 0.3913, 0.544, 0.3913, 0.544, 0.3913, 1.0, 0.3478, 1.0, 0.3478, 0.544, 0.3478, 0.544, 0.3478, 1.0, 0.3043, 1.0, 0.3043, 0.544])
me_cylinder_001.use_remesh_preserve_volume = False
me_cylinder_001.use_remesh_preserve_attributes = False
me_cylinder_001.use_mirror_vertex_groups = False
me_cylinder_001.update()
me_cylinder_002 = bpy.data.meshes.new('Cylinder.002')
me_cylinder_002.from_pydata([(0.2996, -0.1123, 0.6649), (0.2597, -0.1933, 0.6649), (0.2006, -0.26, 0.6649), (0.1267, -0.3074, 0.6649), (0.04329, -0.3321, 0.6649), (-0.04329, -0.3321, 0.6649), (-0.1267, -0.3074, 0.6649), (-0.2006, -0.26, 0.6649), (-0.2597, -0.1933, 0.6649), (-0.2996, -0.1123, 0.6649), (-0.2996, -0.1123, 0.2136), (-0.2597, -0.1933, 0.2136), (-0.2006, -0.26, 0.2136), (-0.1267, -0.3074, 0.2136), (-0.04329, -0.3321, 0.2136), (0.04329, -0.3321, 0.2136), (0.1267, -0.3074, 0.2136), (0.2006, -0.26, 0.2136), (0.2597, -0.1933, 0.2136), (0.2996, -0.1123, 0.2136)], [], [(9, 8, 11, 10), (8, 7, 12, 11), (7, 6, 13, 12), (6, 5, 14, 13), (5, 4, 15, 14), (4, 3, 16, 15), (3, 2, 17, 16), (2, 1, 18, 17), (0, 19, 18, 1)])
_uv = me_cylinder_002.uv_layers.new(name='UVMap')
_uv.uv.foreach_set('vector', [0.0, 0.0, 0.0, 0.0, 0.0, 0.0, 0.0, 0.0, 0.0, 0.0, 0.0, 0.0, 0.0, 0.0, 0.0, 0.0, 0.0, 0.0, 0.0, 0.0, 0.0, 0.0, 0.0, 0.0, 0.0, 0.0, 0.0, 0.0, 0.0, 0.0, 0.0, 0.0, 0.0, 0.0, 0.0, 0.0, 0.0, 0.0, 0.0, 0.0, 0.0, 0.0, 0.0, 0.0, 0.0, 0.0, 0.0, 0.0, 0.0, 0.0, 0.0, 0.0, 0.0, 0.0, 0.0, 0.0, 0.0, 0.0, 0.0, 0.0, 0.0, 0.0, 0.0, 0.0, 0.0, 0.0, 0.0, 0.0, 0.0, 0.0, 0.0, 0.0])
me_cylinder_002.use_remesh_preserve_volume = False
me_cylinder_002.use_remesh_preserve_attributes = False
me_cylinder_002.use_mirror_vertex_groups = False
me_cylinder_002.update()
me_cylinder_003 = bpy.data.meshes.new('Cylinder.003')
me_cylinder_003.from_pydata([(-0.03483, 0.121, 1.159), (-0.06708, 0.1074, 1.159), (-0.09435, 0.0858, 1.159), (-0.1146, 0.05783, 1.159), (-0.1264, 0.02558, 1.159), (-0.1288, -0.008571, 1.159), (-0.1216, -0.04209, 1.159), (-0.1055, -0.07248, 1.159), (-0.08147, -0.09749, 1.159), (-0.05143, -0.1153, 1.159), (-0.01758, -0.1245, 1.159), (0.01758, -0.1245, 1.159), (0.05143, -0.1153, 1.159), (0.08147, -0.09749, 1.159), (0.1055, -0.07248, 1.159), (0.1216, -0.04209, 1.159), (0.1288, -0.008571, 1.159), (0.1264, 0.02558, 1.159), (0.1146, 0.05783, 1.159), (0.09435, 0.0858, 1.159), (0.06708, 0.1074, 1.159), (0.03483, 0.121, 1.159), (1.234e-08, 0.1257, 1.159), (-0.04586, 0.1594, 1.158), (-0.08831, 0.1414, 1.158), (-0.1242, 0.113, 1.158), (-0.1509, 0.07614, 1.158), (-0.1664, 0.03368, 1.158), (-0.1696, -0.01129, 1.158), (-0.1602, -0.05541, 1.158), (-0.1389, -0.09542, 1.158), (-0.1073, -0.1284, 1.158), (-0.06772, -0.1518, 1.158), (-0.02314, -0.1639, 1.158), (0.02314, -0.1639, 1.158), (0.06772, -0.1518, 1.158), (0.1073, -0.1284, 1.158), (0.1389, -0.09542, 1.158), (0.1602, -0.05541, 1.158), (0.1696, -0.01129, 1.158), (0.1664, 0.03368, 1.158), (0.1509, 0.07614, 1.158), (0.1242, 0.113, 1.158), (0.08831, 0.1414, 1.158), (0.04586, 0.1594, 1.158), (1.251e-08, 0.1655, 1.158), (-0.04586, 0.1594, 1.211), (-0.08831, 0.1414, 1.211), (-0.1242, 0.113, 1.211), (-0.1509, 0.07614, 1.211), (-0.1664, 0.03368, 1.211), (-0.1696, -0.01129, 1.211), (-0.1602, -0.05541, 1.211), (-0.1389, -0.09542, 1.211), (-0.1073, -0.1284, 1.211), (-0.06772, -0.1518, 1.211), (-0.02314, -0.1639, 1.211), (0.02314, -0.1639, 1.211), (0.06772, -0.1518, 1.211), (0.1073, -0.1284, 1.211), (0.1389, -0.09542, 1.211), (0.1602, -0.05541, 1.211), (0.1696, -0.01129, 1.211), (0.1664, 0.03368, 1.211), (0.1509, 0.07614, 1.211), (0.1242, 0.113, 1.211), (0.08831, 0.1414, 1.211), (0.04586, 0.1594, 1.211), (1.251e-08, 0.1655, 1.211), (-0.03576, 0.1243, 1.213), (-0.06886, 0.1103, 1.213), (-0.09686, 0.08808, 1.213), (-0.1177, 0.05937, 1.213), (-0.1298, 0.02626, 1.213), (-0.1322, -0.008798, 1.213), (-0.1249, -0.0432, 1.213), (-0.1083, -0.0744, 1.213), (-0.08364, -0.1001, 1.213), (-0.0528, -0.1183, 1.213), (-0.01805, -0.1278, 1.213), (0.01805, -0.1278, 1.213), (0.0528, -0.1183, 1.213), (0.08364, -0.1001, 1.213), (0.1083, -0.0744, 1.213), (0.1249, -0.0432, 1.213), (0.1322, -0.008798, 1.213), (0.1298, 0.02626, 1.213), (0.1177, 0.05937, 1.213), (0.09686, 0.08808, 1.213), (0.06886, 0.1103, 1.213), (0.03576, 0.1243, 1.213), (1.135e-08, 0.129, 1.213), (-0.03576, 0.1243, 1.356), (-0.06886, 0.1103, 1.356), (-0.09686, 0.08808, 1.356), (-0.1177, 0.05937, 1.356), (-0.1298, 0.02626, 1.356), (-0.1322, -0.008798, 1.356), (-0.1249, -0.0432, 1.356), (-0.1083, -0.0744, 1.356), (-0.08364, -0.1001, 1.356), (-0.0528, -0.1183, 1.356), (-0.01805, -0.1278, 1.356), (0.01805, -0.1278, 1.356), (0.0528, -0.1183, 1.356), (0.08364, -0.1001, 1.356), (0.1083, -0.0744, 1.356), (0.1249, -0.0432, 1.356), (0.1322, -0.008798, 1.356), (0.1298, 0.02626, 1.356), (0.1177, 0.05937, 1.356), (0.09686, 0.08808, 1.356), (0.06886, 0.1103, 1.356), (0.03576, 0.1243, 1.356), (1.135e-08, 0.129, 1.356)], [], [(12, 13, 36, 35), (11, 12, 35, 34), (1, 2, 25, 24), (14, 15, 38, 37), (13, 14, 37, 36), (22, 0, 23, 45), (3, 4, 27, 26), (16, 17, 40, 39), (2, 3, 26, 25), (19, 20, 43, 42), (18, 19, 42, 41), (4, 5, 28, 27), (5, 6, 29, 28), (20, 21, 44, 43), (6, 7, 30, 29), (21, 22, 45, 44), (0, 1, 24, 23), (8, 9, 32, 31), (7, 8, 31, 30), (15, 16, 39, 38), (10, 11, 34, 33), (9, 10, 33, 32), (17, 18, 41, 40), (38, 39, 62, 61), (33, 34, 57, 56), (32, 33, 56, 55), (40, 41, 64, 63), (35, 36, 59, 58), (34, 35, 58, 57), (24, 25, 48, 47), (37, 38, 61, 60), (36, 37, 60, 59), (45, 23, 46, 68), (26, 27, 50, 49), (39, 40, 63, 62), (25, 26, 49, 48), (42, 43, 66, 65), (41, 42, 65, 64), (27, 28, 51, 50), (28, 29, 52, 51), (43, 44, 67, 66), (29, 30, 53, 52), (44, 45, 68, 67), (23, 24, 47, 46), (31, 32, 55, 54), (30, 31, 54, 53), (52, 53, 76, 75), (67, 68, 91, 90), (46, 47, 70, 69), (54, 55, 78, 77), (53, 54, 77, 76), (61, 62, 85, 84), (56, 57, 80, 79), (55, 56, 79, 78), (63, 64, 87, 86), (58, 59, 82, 81), (57, 58, 81, 80), (47, 48, 71, 70), (60, 61, 84, 83), (59, 60, 83, 82), (68, 46, 69, 91), (49, 50, 73, 72), (62, 63, 86, 85), (48, 49, 72, 71), (65, 66, 89, 88), (64, 65, 88, 87), (50, 51, 74, 73), (51, 52, 75, 74), (66, 67, 90, 89), (88, 89, 112, 111), (87, 88, 111, 110), (73, 74, 97, 96), (74, 75, 98, 97), (89, 90, 113, 112), (75, 76, 99, 98), (90, 91, 114, 113), (69, 70, 93, 92), (77, 78, 101, 100), (76, 77, 100, 99), (84, 85, 108, 107), (79, 80, 103, 102), (78, 79, 102, 101), (86, 87, 110, 109), (81, 82, 105, 104), (80, 81, 104, 103), (70, 71, 94, 93), (83, 84, 107, 106), (82, 83, 106, 105), (91, 69, 92, 114), (72, 73, 96, 95), (85, 86, 109, 108), (71, 72, 95, 94), (114, 92, 93, 94, 95, 96, 97, 98, 99, 100, 101, 102, 103, 104, 105, 106, 107, 108, 109, 110, 111, 112, 113)])
_uv = me_cylinder_003.uv_layers.new(name='UVMap')
_uv.uv.foreach_set('vector', [0.5652, 1.0, 0.6087, 1.0, 0.6087, 1.0, 0.5652, 1.0, 0.5217, 1.0, 0.5652, 1.0, 0.5652, 1.0, 0.5217, 1.0, 0.08696, 1.0, 0.1304, 1.0, 0.1304, 1.0, 0.08696, 1.0, 0.6522, 1.0, 0.6957, 1.0, 0.6957, 1.0, 0.6522, 1.0, 0.6087, 1.0, 0.6522, 1.0, 0.6522, 1.0, 0.6087, 1.0, 1.565e-07, 1.0, 0.04348, 1.0, 0.04348, 1.0, 1.565e-07, 1.0, 0.1739, 1.0, 0.2174, 1.0, 0.2174, 1.0, 0.1739, 1.0, 0.7391, 1.0, 0.7826, 1.0, 0.7826, 1.0, 0.7391, 1.0, 0.1304, 1.0, 0.1739, 1.0, 0.1739, 1.0, 0.1304, 1.0, 0.8696, 1.0, 0.913, 1.0, 0.913, 1.0, 0.8696, 1.0, 0.8261, 1.0, 0.8696, 1.0, 0.8696, 1.0, 0.8261, 1.0, 0.2174, 1.0, 0.2609, 1.0, 0.2609, 1.0, 0.2174, 1.0, 0.2609, 1.0, 0.3043, 1.0, 0.3043, 1.0, 0.2609, 1.0, 0.913, 1.0, 0.9565, 1.0, 0.9565, 1.0, 0.913, 1.0, 0.3043, 1.0, 0.3478, 1.0, 0.3478, 1.0, 0.3043, 1.0, 0.9565, 1.0, 1.0, 1.0, 1.0, 1.0, 0.9565, 1.0, 0.04348, 1.0, 0.08696, 1.0, 0.08696, 1.0, 0.04348, 1.0, 0.3913, 1.0, 0.4348, 1.0, 0.4348, 1.0, 0.3913, 1.0, 0.3478, 1.0, 0.3913, 1.0, 0.3913, 1.0, 0.3478, 1.0, 0.6957, 1.0, 0.7391, 1.0, 0.7391, 1.0, 0.6957, 1.0, 0.4783, 1.0, 0.5217, 1.0, 0.5217, 1.0, 0.4783, 1.0, 0.4348, 1.0, 0.4783, 1.0, 0.4783, 1.0, 0.4348, 1.0, 0.7826, 1.0, 0.8261, 1.0, 0.8261, 1.0, 0.7826, 1.0, 0.6957, 1.0, 0.7391, 1.0, 0.7391, 1.0, 0.6957, 1.0, 0.4783, 1.0, 0.5217, 1.0, 0.5217, 1.0, 0.4783, 1.0, 0.4348, 1.0, 0.4783, 1.0, 0.4783, 1.0, 0.4348, 1.0, 0.7826, 1.0, 0.8261, 1.0, 0.8261, 1.0, 0.7826, 1.0, 0.5652, 1.0, 0.6087, 1.0, 0.6087, 1.0, 0.5652, 1.0, 0.5217, 1.0, 0.5652, 1.0, 0.5652, 1.0, 0.5217, 1.0, 0.08696, 1.0, 0.1304, 1.0, 0.1304, 1.0, 0.08696, 1.0, 0.6522, 1.0, 0.6957, 1.0, 0.6957, 1.0, 0.6522, 1.0, 0.6087, 1.0, 0.6522, 1.0, 0.6522, 1.0, 0.6087, 1.0, 1.565e-07, 1.0, 0.04348, 1.0, 0.04348, 1.0, 1.565e-07, 1.0, 0.1739, 1.0, 0.2174, 1.0, 0.2174, 1.0, 0.1739, 1.0, 0.7391, 1.0, 0.7826, 1.0, 0.7826, 1.0, 0.7391, 1.0, 0.1304, 1.0, 0.1739, 1.0, 0.1739, 1.0, 0.1304, 1.0, 0.8696, 1.0, 0.913, 1.0, 0.913, 1.0, 0.8696, 1.0, 0.8261, 1.0, 0.8696, 1.0, 0.8696, 1.0, 0.8261, 1.0, 0.2174, 1.0, 0.2609, 1.0, 0.2609, 1.0, 0.2174, 1.0, 0.2609, 1.0, 0.3043, 1.0, 0.3043, 1.0, 0.2609, 1.0, 0.913, 1.0, 0.9565, 1.0, 0.9565, 1.0, 0.913, 1.0, 0.3043, 1.0, 0.3478, 1.0, 0.3478, 1.0, 0.3043, 1.0, 0.9565, 1.0, 1.0, 1.0, 1.0, 1.0, 0.9565, 1.0, 0.04348, 1.0, 0.08696, 1.0, 0.08696, 1.0, 0.04348, 1.0, 0.3913, 1.0, 0.4348, 1.0, 0.4348, 1.0, 0.3913, 1.0, 0.3478, 1.0, 0.3913, 1.0, 0.3913, 1.0, 0.3478, 1.0, 0.3043, 1.0, 0.3478, 1.0, 0.3478, 1.0, 0.3043, 1.0, 0.9565, 1.0, 1.0, 1.0, 1.0, 1.0, 0.9565, 1.0, 0.04348, 1.0, 0.08696, 1.0, 0.08696, 1.0, 0.04348, 1.0, 0.3913, 1.0, 0.4348, 1.0, 0.4348, 1.0, 0.3913, 1.0, 0.3478, 1.0, 0.3913, 1.0, 0.3913, 1.0, 0.3478, 1.0, 0.6957, 1.0, 0.7391, 1.0, 0.7391, 1.0, 0.6957, 1.0, 0.4783, 1.0, 0.5217, 1.0, 0.5217, 1.0, 0.4783, 1.0, 0.4348, 1.0, 0.4783, 1.0, 0.4783, 1.0, 0.4348, 1.0, 0.7826, 1.0, 0.8261, 1.0, 0.8261, 1.0, 0.7826, 1.0, 0.5652, 1.0, 0.6087, 1.0, 0.6087, 1.0, 0.5652, 1.0, 0.5217, 1.0, 0.5652, 1.0, 0.5652, 1.0, 0.5217, 1.0, 0.08696, 1.0, 0.1304, 1.0, 0.1304, 1.0, 0.08696, 1.0, 0.6522, 1.0, 0.6957, 1.0, 0.6957, 1.0, 0.6522, 1.0, 0.6087, 1.0, 0.6522, 1.0, 0.6522, 1.0, 0.6087, 1.0, 1.565e-07, 1.0, 0.04348, 1.0, 0.04348, 1.0, 1.565e-07, 1.0, 0.1739, 1.0, 0.2174, 1.0, 0.2174, 1.0, 0.1739, 1.0, 0.7391, 1.0, 0.7826, 1.0, 0.7826, 1.0, 0.7391, 1.0, 0.1304, 1.0, 0.1739, 1.0, 0.1739, 1.0, 0.1304, 1.0, 0.8696, 1.0, 0.913, 1.0, 0.913, 1.0, 0.8696, 1.0, 0.8261, 1.0, 0.8696, 1.0, 0.8696, 1.0, 0.8261, 1.0, 0.2174, 1.0, 0.2609, 1.0, 0.2609, 1.0, 0.2174, 1.0, 0.2609, 1.0, 0.3043, 1.0, 0.3043, 1.0, 0.2609, 1.0, 0.913, 1.0, 0.9565, 1.0, 0.9565, 1.0, 0.913, 1.0, 0.8696, 1.0, 0.913, 1.0, 0.913, 1.0, 0.8696, 1.0, 0.8261, 1.0, 0.8696, 1.0, 0.8696, 1.0, 0.8261, 1.0, 0.2174, 1.0, 0.2609, 1.0, 0.2609, 1.0, 0.2174, 1.0, 0.2609, 1.0, 0.3043, 1.0, 0.3043, 1.0, 0.2609, 1.0, 0.913, 1.0, 0.9565, 1.0, 0.9565, 1.0, 0.913, 1.0, 0.3043, 1.0, 0.3478, 1.0, 0.3478, 1.0, 0.3043, 1.0, 0.9565, 1.0, 1.0, 1.0, 1.0, 1.0, 0.9565, 1.0, 0.04348, 1.0, 0.08696, 1.0, 0.08696, 1.0, 0.04348, 1.0, 0.3913, 1.0, 0.4348, 1.0, 0.4348, 1.0, 0.3913, 1.0, 0.3478, 1.0, 0.3913, 1.0, 0.3913, 1.0, 0.3478, 1.0, 0.6957, 1.0, 0.7391, 1.0, 0.7391, 1.0, 0.6957, 1.0, 0.4783, 1.0, 0.5217, 1.0, 0.5217, 1.0, 0.4783, 1.0, 0.4348, 1.0, 0.4783, 1.0, 0.4783, 1.0, 0.4348, 1.0, 0.7826, 1.0, 0.8261, 1.0, 0.8261, 1.0, 0.7826, 1.0, 0.5652, 1.0, 0.6087, 1.0, 0.6087, 1.0, 0.5652, 1.0, 0.5217, 1.0, 0.5652, 1.0, 0.5652, 1.0, 0.5217, 1.0, 0.08696, 1.0, 0.1304, 1.0, 0.1304, 1.0, 0.08696, 1.0, 0.6522, 1.0, 0.6957, 1.0, 0.6957, 1.0, 0.6522, 1.0, 0.6087, 1.0, 0.6522, 1.0, 0.6522, 1.0, 0.6087, 1.0, 1.565e-07, 1.0, 0.04348, 1.0, 0.04348, 1.0, 1.565e-07, 1.0, 0.1739, 1.0, 0.2174, 1.0, 0.2174, 1.0, 0.1739, 1.0, 0.7391, 1.0, 0.7826, 1.0, 0.7826, 1.0, 0.7391, 1.0, 0.1304, 1.0, 0.1739, 1.0, 0.1739, 1.0, 0.1304, 1.0, 1.0, 1.0, 0.04348, 1.0, 0.08696, 1.0, 0.1304, 1.0, 0.1739, 1.0, 0.2174, 1.0, 0.2609, 1.0, 0.3043, 1.0, 0.3478, 1.0, 0.3913, 1.0, 0.4348, 1.0, 0.4783, 1.0, 0.5217, 1.0, 0.5652, 1.0, 0.6087, 1.0, 0.6522, 1.0, 0.6957, 1.0, 0.7391, 1.0, 0.7826, 1.0, 0.8261, 1.0, 0.8696, 1.0, 0.913, 1.0, 0.9565, 1.0])
me_cylinder_003.materials.append(mat_mat_deckel)
me_cylinder_003.use_remesh_preserve_volume = False
me_cylinder_003.use_remesh_preserve_attributes = False
me_cylinder_003.use_mirror_vertex_groups = False
me_cylinder_003.update()

# ---- objects
ob_flasche = bpy.data.objects.new('Flasche', me_cylinder_001)
ob_aufkleber = bpy.data.objects.new('Aufkleber', me_cylinder_002)
ob_deckel = bpy.data.objects.new('Deckel', me_cylinder_003)

# ---- transforms, parenting, visibility, modifiers, constraints
ob_flasche.location = (0.0, 0.0, 0.0)
ob_flasche.lineart.crease_threshold = 0.0
ob_aufkleber.location = (0.0, 0.0, 0.0)
ob_aufkleber.lineart.crease_threshold = 0.0
_m = ob_aufkleber.modifiers.new('Solidify', 'SOLIDIFY')
_m.nonmanifold_thickness_mode = 'FIXED'
_m.nonmanifold_merge_threshold = 0.0003
ob_deckel.location = (0.0, 0.0, 0.0)
ob_deckel.lineart.crease_threshold = 0.0

# ---- collection membership
col_collection.objects.link(ob_flasche)
col_collection.objects.link(ob_aufkleber)
col_collection.objects.link(ob_deckel)

# ---- scene / render settings (as saved in the file)
scene.frame_start = 1; scene.frame_end = 250; scene.frame_set(1)
scene.render.engine = 'BLENDER_EEVEE_NEXT'
scene.cycles.use_denoising = False
scene.cycles.samples = 128
scene.cycles.sampling_pattern = 'TABULATED_SOBOL'
scene.cycles.use_adaptive_sampling = False
scene.cycles.use_light_tree = False
scene.view_settings.view_transform = 'Filmic'
bpy.context.view_layer.update()

# ---- added for rendering (the .blend has no active camera and no usable light): camera, sun
cam_auto = bpy.data.cameras.new('AutoCamera')
cam_auto.lens = 50.0
cam_auto.sensor_width = 36.0
cam_auto.clip_end = 1000.0
ob_auto_camera = bpy.data.objects.new('AutoCamera', cam_auto)
scene.collection.objects.link(ob_auto_camera)
ob_auto_camera.location = (1.52013, -1.82754, 1.89404)
ob_auto_camera.rotation_euler = (1.09748, -7.21219e-08, 0.694738)
scene.camera = ob_auto_camera
light_auto_sun = bpy.data.lights.new('AutoSun', 'SUN')
light_auto_sun.energy = 3.0
light_auto_sun.angle = 0.0523599
ob_auto_sun = bpy.data.objects.new('AutoSun', light_auto_sun)
scene.collection.objects.link(ob_auto_sun)
ob_auto_sun.rotation_euler = (0.872665, 0.174533, 0.523599)
bpy.context.view_layer.update()
